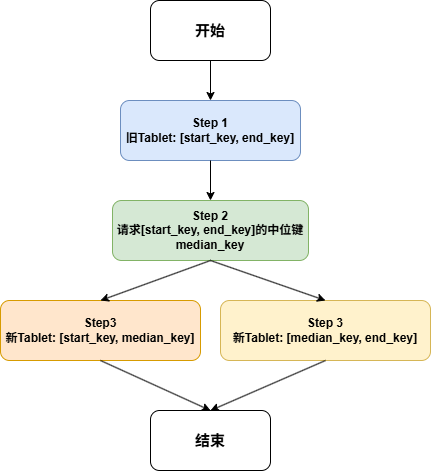

The diagram above was exported from draw.io. Its source (the exported page's mxGraphModel, read from the mxfile embedded in the PNG):
<mxGraphModel dx="1022" dy="564" grid="1" gridSize="10" guides="1" tooltips="1" connect="1" arrows="1" fold="1" page="1" pageScale="1" pageWidth="827" pageHeight="1169" background="#ffffff" math="0" shadow="0">
  <root>
    <mxCell id="0" />
    <mxCell id="1" parent="0" />
    <mxCell id="tX1dSZoZVf_RPYJ9HI0M-1" parent="1" style="rounded=1;whiteSpace=wrap;html=1;" value="&lt;b&gt;&lt;font style=&quot;font-size: 15px;&quot;&gt;开始&lt;/font&gt;&lt;/b&gt;" vertex="1">
      <mxGeometry height="60" width="120" x="280" y="20" as="geometry" />
    </mxCell>
    <mxCell id="tX1dSZoZVf_RPYJ9HI0M-2" parent="1" style="rounded=1;whiteSpace=wrap;html=1;fillColor=#dae8fc;strokeColor=#6c8ebf;" value="&lt;b&gt;Step 1&lt;/b&gt;&lt;div&gt;&lt;b&gt;旧Tablet: [start_key, end_key]&lt;/b&gt;&lt;/div&gt;" vertex="1">
      <mxGeometry height="60" width="180" x="250" y="120" as="geometry" />
    </mxCell>
    <mxCell id="tX1dSZoZVf_RPYJ9HI0M-3" parent="1" style="rounded=1;whiteSpace=wrap;html=1;fillColor=#d5e8d4;strokeColor=#82b366;" value="&lt;b&gt;Step 2&lt;/b&gt;&lt;div&gt;&lt;b&gt;请求[start_key, end_key]的中位键&lt;/b&gt;&lt;/div&gt;&lt;div&gt;&lt;b&gt;median_key&lt;/b&gt;&lt;/div&gt;" vertex="1">
      <mxGeometry height="60" width="196" x="242" y="220" as="geometry" />
    </mxCell>
    <mxCell id="tX1dSZoZVf_RPYJ9HI0M-4" parent="1" style="rounded=1;whiteSpace=wrap;html=1;fillColor=#ffe6cc;strokeColor=#d79b00;" value="&lt;b&gt;Step3&lt;/b&gt;&lt;div&gt;&lt;b&gt;新Tablet: [start_key, median_key]&lt;/b&gt;&lt;/div&gt;" vertex="1">
      <mxGeometry height="60" width="200" x="130" y="320" as="geometry" />
    </mxCell>
    <mxCell id="tX1dSZoZVf_RPYJ9HI0M-5" parent="1" style="rounded=1;whiteSpace=wrap;html=1;fillColor=#fff2cc;strokeColor=#d6b656;" value="&lt;b&gt;Step 3&lt;/b&gt;&lt;div&gt;&lt;b&gt;新Tablet: [median_key, end_key]&lt;/b&gt;&lt;/div&gt;" vertex="1">
      <mxGeometry height="60" width="210" x="350" y="320" as="geometry" />
    </mxCell>
    <mxCell id="tX1dSZoZVf_RPYJ9HI0M-6" parent="1" style="rounded=1;whiteSpace=wrap;html=1;" value="&lt;b&gt;&lt;font style=&quot;font-size: 15px;&quot;&gt;结束&lt;/font&gt;&lt;/b&gt;" vertex="1">
      <mxGeometry height="60" width="120" x="280" y="430" as="geometry" />
    </mxCell>
    <mxCell id="tX1dSZoZVf_RPYJ9HI0M-7" edge="1" parent="1" source="tX1dSZoZVf_RPYJ9HI0M-1" style="endArrow=classic;html=1;rounded=0;exitX=0.5;exitY=1;exitDx=0;exitDy=0;entryX=0.5;entryY=0;entryDx=0;entryDy=0;" target="tX1dSZoZVf_RPYJ9HI0M-2" value="">
      <mxGeometry height="50" relative="1" width="50" as="geometry">
        <mxPoint x="390" y="310" as="sourcePoint" />
        <mxPoint x="440" y="260" as="targetPoint" />
      </mxGeometry>
    </mxCell>
    <mxCell id="tX1dSZoZVf_RPYJ9HI0M-8" edge="1" parent="1" source="tX1dSZoZVf_RPYJ9HI0M-2" style="endArrow=classic;html=1;rounded=0;exitX=0.5;exitY=1;exitDx=0;exitDy=0;entryX=0.5;entryY=0;entryDx=0;entryDy=0;" target="tX1dSZoZVf_RPYJ9HI0M-3" value="">
      <mxGeometry height="50" relative="1" width="50" as="geometry">
        <mxPoint x="390" y="310" as="sourcePoint" />
        <mxPoint x="440" y="260" as="targetPoint" />
      </mxGeometry>
    </mxCell>
    <mxCell id="tX1dSZoZVf_RPYJ9HI0M-9" edge="1" parent="1" source="tX1dSZoZVf_RPYJ9HI0M-3" style="endArrow=classic;html=1;rounded=0;exitX=0.5;exitY=1;exitDx=0;exitDy=0;entryX=0.5;entryY=0;entryDx=0;entryDy=0;" target="tX1dSZoZVf_RPYJ9HI0M-4" value="">
      <mxGeometry height="50" relative="1" width="50" as="geometry">
        <mxPoint x="390" y="310" as="sourcePoint" />
        <mxPoint x="440" y="260" as="targetPoint" />
      </mxGeometry>
    </mxCell>
    <mxCell id="tX1dSZoZVf_RPYJ9HI0M-10" edge="1" parent="1" source="tX1dSZoZVf_RPYJ9HI0M-3" style="endArrow=classic;html=1;rounded=0;exitX=0.5;exitY=1;exitDx=0;exitDy=0;entryX=0.5;entryY=0;entryDx=0;entryDy=0;" target="tX1dSZoZVf_RPYJ9HI0M-5" value="">
      <mxGeometry height="50" relative="1" width="50" as="geometry">
        <mxPoint x="390" y="310" as="sourcePoint" />
        <mxPoint x="440" y="260" as="targetPoint" />
      </mxGeometry>
    </mxCell>
    <mxCell id="tX1dSZoZVf_RPYJ9HI0M-12" edge="1" parent="1" source="tX1dSZoZVf_RPYJ9HI0M-4" style="endArrow=classic;html=1;rounded=0;exitX=0.5;exitY=1;exitDx=0;exitDy=0;entryX=0.5;entryY=0;entryDx=0;entryDy=0;" target="tX1dSZoZVf_RPYJ9HI0M-6" value="">
      <mxGeometry height="50" relative="1" width="50" as="geometry">
        <mxPoint x="390" y="310" as="sourcePoint" />
        <mxPoint x="440" y="260" as="targetPoint" />
      </mxGeometry>
    </mxCell>
    <mxCell id="tX1dSZoZVf_RPYJ9HI0M-13" edge="1" parent="1" source="tX1dSZoZVf_RPYJ9HI0M-5" style="endArrow=classic;html=1;rounded=0;exitX=0.5;exitY=1;exitDx=0;exitDy=0;entryX=0.5;entryY=0;entryDx=0;entryDy=0;" target="tX1dSZoZVf_RPYJ9HI0M-6" value="">
      <mxGeometry height="50" relative="1" width="50" as="geometry">
        <mxPoint x="390" y="310" as="sourcePoint" />
        <mxPoint x="440" y="260" as="targetPoint" />
      </mxGeometry>
    </mxCell>
  </root>
</mxGraphModel>